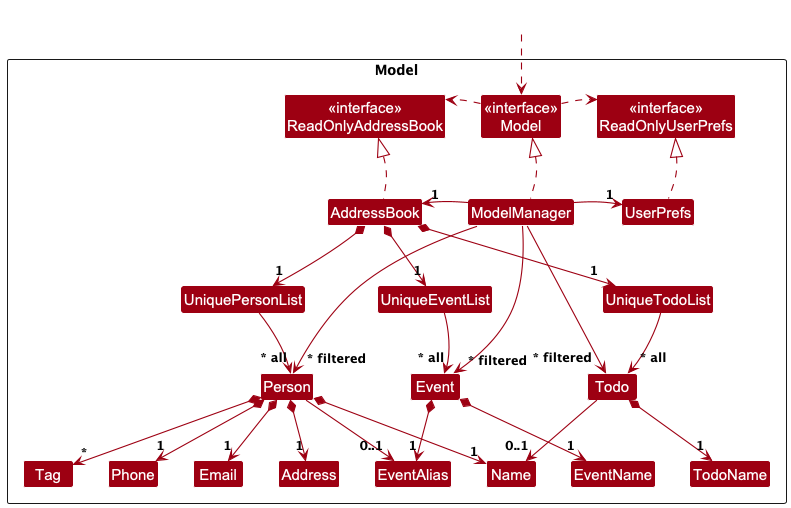

The diagram above was rendered by PlantUML. Its source (embedded in the PNG):
@startuml
!include style.puml
skinparam arrowThickness 1.1
skinparam arrowColor MODEL_COLOR
skinparam classBackgroundColor MODEL_COLOR

' === INVISIBLE HELPER OUTSIDE THE PACKAGE ===
Class I #FFFFFF

Package Model as ModelPackage <<Rectangle>> {
  ' === TOP ROW: INTERFACES - FORCE POSITIONING ===
  Class "<<interface>>\nModel" as Model

  Class "<<interface>>\nReadOnlyAddressBook" as ReadOnlyAddressBook
  Class "<<interface>>\nReadOnlyUserPrefs" as ReadOnlyUserPrefs

  ' Force Model in the middle
  ReadOnlyAddressBook -[hidden]right-> Model
  Model -[hidden]right-> ReadOnlyUserPrefs

  ' === SECOND ROW: IMPLEMENTATIONS ===
  Class AddressBook
  Class ModelManager
  Class UserPrefs

  AddressBook -[hidden]right-> ModelManager
  ModelManager -[hidden]right-> UserPrefs

  ' === THIRD ROW: UNIQUE LISTS ===
  Class UniquePersonList
  Class UniqueEventList
  Class UniqueTodoList

  UniquePersonList -[hidden]right-> UniqueEventList
  UniqueEventList -[hidden]right-> UniqueTodoList

  ' === FOURTH ROW: ENTITIES ===
  Class Person
  Class Event
  Class Todo

  Person -[hidden]right-> Event
  Event -[hidden]right-> Todo

  ' === PERSON FIELD CLASSES ===
  Class Name
  Class Phone
  Class Email
  Class Address
  Class Tag

  ' === EVENT FIELD CLASSES ===
  Class EventName
  Class EventAlias

  ' === TODO FIELD CLASSES ===
  Class TodoName
}

' === DASHED REFERENCE FROM OUTSIDE ===
I ..> Model

' === VERTICAL ALIGNMENT ===
ReadOnlyAddressBook -[hidden]down-> AddressBook
Model -[hidden]down-> ModelManager
ReadOnlyUserPrefs -[hidden]down-> UserPrefs
AddressBook -[hidden]down-> UniquePersonList
ModelManager -[hidden]down-> UniqueEventList
UserPrefs -[hidden]down-> UniqueTodoList
UniquePersonList -[hidden]down-> Person
UniqueEventList -[hidden]down-> Event
UniqueTodoList -[hidden]down-> Todo

' === CORE INTERFACE RELATIONSHIPS ===
AddressBook .up.|> ReadOnlyAddressBook
UserPrefs .up.|> ReadOnlyUserPrefs
ModelManager .up.|> Model
Model ..> ReadOnlyAddressBook
Model ..> ReadOnlyUserPrefs

' === MODELMANAGER RELATIONSHIPS ===
ModelManager --> "1" AddressBook
ModelManager --> "1" UserPrefs

' === ADDRESSBOOK TO UNIQUE LISTS ===
AddressBook *--> "1" UniquePersonList
AddressBook *--> "1" UniqueEventList
AddressBook *--> "1" UniqueTodoList

' === UNIQUE LISTS TO ENTITIES ===
UniquePersonList --> "~* all" Person
UniqueEventList --> "~* all" Event
UniqueTodoList --> "~* all" Todo

' === MODELMANAGER FILTERED LISTS ===
ModelManager --> "~* filtered" Person
ModelManager --> "~* filtered" Event
ModelManager --> "~* filtered" Todo

' === PERSON FIELD RELATIONSHIPS ===
Person *--> "1" Name
Person *--> "1" Phone
Person *--> "1" Email
Person *--> "1" Address
Person *--> "*" Tag
Person --> "0..1" EventAlias

' === EVENT FIELD RELATIONSHIPS ===
Event *--> "1" EventName
Event *--> "1" EventAlias

' === TODO FIELD RELATIONSHIPS ===
Todo *--> "1" TodoName
Todo --> "0..1" Name
@enduml